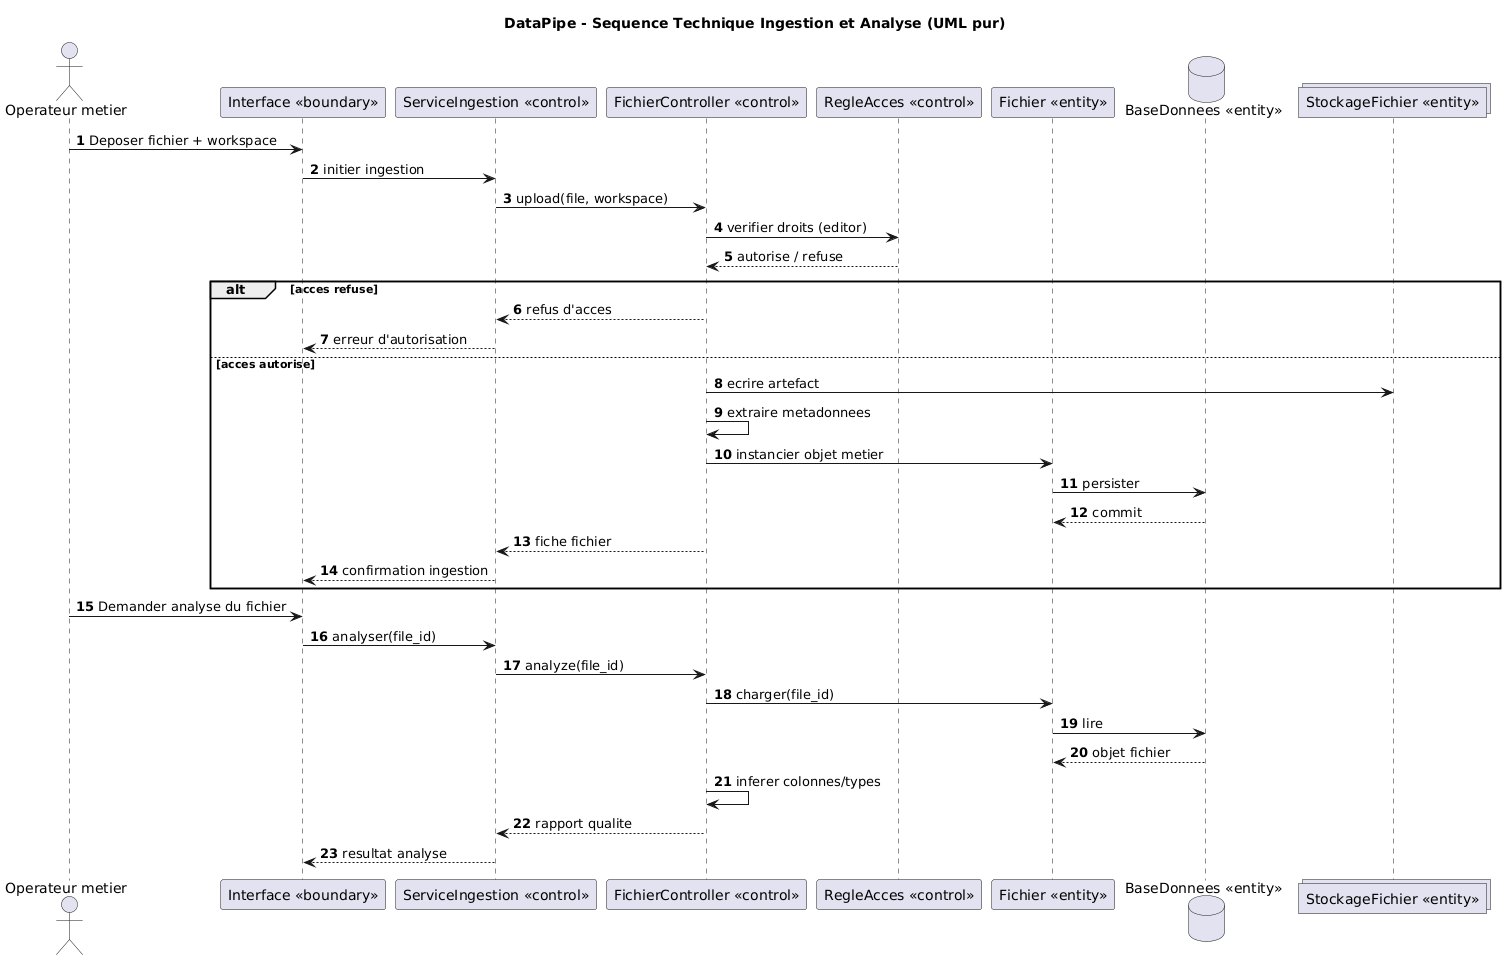

The diagram above was rendered by PlantUML. Its source (embedded in the PNG):
@startuml
title DataPipe - Sequence Technique Ingestion et Analyse (UML pur)
autonumber
skinparam shadowing false

actor "Operateur metier" as U
participant "Interface <<boundary>>" as IHM
participant "ServiceIngestion <<control>>" as Service
participant "FichierController <<control>>" as Ctrl
participant "RegleAcces <<control>>" as Regles
participant "Fichier <<entity>>" as File
database "BaseDonnees <<entity>>" as DB
collections "StockageFichier <<entity>>" as Storage

U -> IHM : Deposer fichier + workspace
IHM -> Service : initier ingestion
Service -> Ctrl : upload(file, workspace)
Ctrl -> Regles : verifier droits (editor)
Regles --> Ctrl : autorise / refuse
alt acces refuse
  Ctrl --> Service : refus d'acces
  Service --> IHM : erreur d'autorisation
else acces autorise
  Ctrl -> Storage : ecrire artefact
  Ctrl -> Ctrl : extraire metadonnees
  Ctrl -> File : instancier objet metier
  File -> DB : persister
  DB --> File : commit
  Ctrl --> Service : fiche fichier
  Service --> IHM : confirmation ingestion
end

U -> IHM : Demander analyse du fichier
IHM -> Service : analyser(file_id)
Service -> Ctrl : analyze(file_id)
Ctrl -> File : charger(file_id)
File -> DB : lire
DB --> File : objet fichier
Ctrl -> Ctrl : inferer colonnes/types
Ctrl --> Service : rapport qualite
Service --> IHM : resultat analyse

@enduml